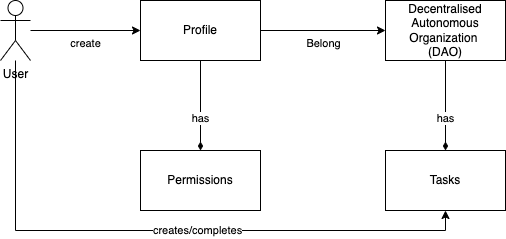

The diagram above was exported from draw.io. Its source (the exported page's mxGraphModel, read from the mxfile embedded in the PNG):
<mxGraphModel dx="3126" dy="684" grid="1" gridSize="10" guides="1" tooltips="1" connect="1" arrows="1" fold="1" page="1" pageScale="1" pageWidth="850" pageHeight="1100" math="0" shadow="0">
  <root>
    <mxCell id="0" />
    <mxCell id="1" parent="0" />
    <mxCell id="2" value="Permissions" style="rounded=0;whiteSpace=wrap;html=1;" vertex="1" parent="1">
      <mxGeometry x="-1450" y="340" width="120" height="60" as="geometry" />
    </mxCell>
    <mxCell id="3" value="has" style="edgeStyle=orthogonalEdgeStyle;rounded=0;orthogonalLoop=1;jettySize=auto;html=1;entryX=0.5;entryY=0;entryDx=0;entryDy=0;endArrow=diamondThin;endFill=1;sketch=0;verticalAlign=top;" edge="1" source="5" target="2" parent="1">
      <mxGeometry relative="1" as="geometry" />
    </mxCell>
    <mxCell id="4" value="Belong" style="edgeStyle=orthogonalEdgeStyle;rounded=0;sketch=0;orthogonalLoop=1;jettySize=auto;html=1;entryX=0;entryY=0.5;entryDx=0;entryDy=0;endArrow=classic;endFill=1;verticalAlign=top;" edge="1" source="5" target="7" parent="1">
      <mxGeometry relative="1" as="geometry" />
    </mxCell>
    <mxCell id="5" value="Profile" style="rounded=0;whiteSpace=wrap;html=1;" vertex="1" parent="1">
      <mxGeometry x="-1450" y="190" width="120" height="60" as="geometry" />
    </mxCell>
    <mxCell id="6" value="has" style="edgeStyle=orthogonalEdgeStyle;rounded=0;sketch=0;orthogonalLoop=1;jettySize=auto;html=1;entryX=0.5;entryY=0;entryDx=0;entryDy=0;endArrow=diamondThin;endFill=1;verticalAlign=top;" edge="1" source="7" target="8" parent="1">
      <mxGeometry relative="1" as="geometry" />
    </mxCell>
    <mxCell id="7" value="Decentralised Autonomous&lt;br&gt;Organization &lt;br&gt;(DAO)" style="rounded=0;whiteSpace=wrap;html=1;" vertex="1" parent="1">
      <mxGeometry x="-1205" y="190" width="120" height="60" as="geometry" />
    </mxCell>
    <mxCell id="8" value="Tasks" style="rounded=0;whiteSpace=wrap;html=1;" vertex="1" parent="1">
      <mxGeometry x="-1205" y="340" width="120" height="60" as="geometry" />
    </mxCell>
    <mxCell id="9" value="create" style="edgeStyle=orthogonalEdgeStyle;rounded=0;sketch=0;orthogonalLoop=1;jettySize=auto;html=1;entryX=0;entryY=0.5;entryDx=0;entryDy=0;endArrow=classic;endFill=1;verticalAlign=top;" edge="1" source="12" target="5" parent="1">
      <mxGeometry relative="1" as="geometry" />
    </mxCell>
    <mxCell id="10" style="edgeStyle=orthogonalEdgeStyle;rounded=0;orthogonalLoop=1;jettySize=auto;html=1;entryX=0.5;entryY=1;entryDx=0;entryDy=0;" edge="1" source="12" target="8" parent="1">
      <mxGeometry relative="1" as="geometry">
        <Array as="points">
          <mxPoint x="-1575" y="420" />
          <mxPoint x="-1145" y="420" />
        </Array>
      </mxGeometry>
    </mxCell>
    <mxCell id="11" value="creates/completes" style="edgeLabel;html=1;align=center;verticalAlign=middle;resizable=0;points=[];" vertex="1" connectable="0" parent="10">
      <mxGeometry x="0.1323" y="1" relative="1" as="geometry">
        <mxPoint as="offset" />
      </mxGeometry>
    </mxCell>
    <mxCell id="12" value="User" style="shape=umlActor;verticalLabelPosition=bottom;verticalAlign=top;html=1;outlineConnect=0;" vertex="1" parent="1">
      <mxGeometry x="-1590" y="190" width="30" height="60" as="geometry" />
    </mxCell>
  </root>
</mxGraphModel>